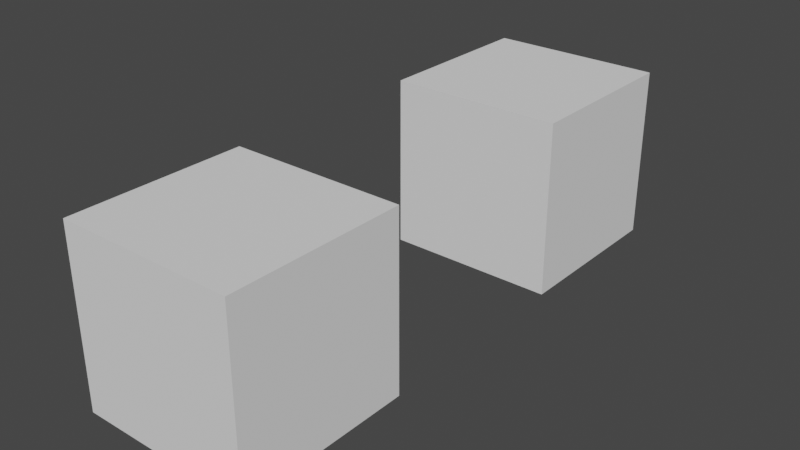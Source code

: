 # Source: Mapped_Items_03_PASS.blend  (saved by Blender 2.82.7; exported with 4.5.12 LTS)
import bpy
from mathutils import Matrix  # noqa: F401  (used for matrix-valued properties, if any)

bpy.ops.wm.read_factory_settings(use_empty=True)
scene = bpy.context.scene
scene.name = 'Scene'

# ---- collections
col_collection = bpy.data.collections.new('Collection'); scene.collection.children.link(col_collection)
col_ifcproject_my_project = bpy.data.collections.new('IfcProject/My Project'); scene.collection.children.link(col_ifcproject_my_project)
col_ifcsite_my_site = bpy.data.collections.new('IfcSite/My Site'); col_ifcproject_my_project.children.link(col_ifcsite_my_site)
col_ifcbuilding_my_building = bpy.data.collections.new('IfcBuilding/My Building'); col_ifcsite_my_site.children.link(col_ifcbuilding_my_building)
col_ifcbuildingstorey_ground_floor = bpy.data.collections.new('IfcBuildingStorey/Ground Floor'); col_ifcbuilding_my_building.children.link(col_ifcbuildingstorey_ground_floor)
col_types = bpy.data.collections.new('Types'); col_ifcproject_my_project.children.link(col_types)
col_groups = bpy.data.collections.new('Groups'); col_ifcproject_my_project.children.link(col_groups)

# ---- materials (node trees are filled in below, after node groups)
mat_material_001 = bpy.data.materials.new('Material.001')
mat_material_001.use_transparent_shadow = False

# ---- material node trees

# ---- world
world_world = bpy.data.worlds.new('World'); scene.world = world_world
world_world.use_nodes = True; world_world.node_tree.nodes.clear()
_N = world_world.node_tree.nodes; _L = world_world.node_tree.links
n0 = _N.new('ShaderNodeOutputWorld'); n0.name = 'World Output'; n0.location = (300, 300)
n1 = _N.new('ShaderNodeBackground'); n1.name = 'Background'; n1.location = (10, 300)
n1.inputs[0].default_value = (0.05088, 0.05088, 0.05088, 1.0)
_L.new(n1.outputs[0], n0.inputs[0])
n0.is_active_output = True
world_world.color = (0.05088, 0.05088, 0.05088)
world_world.use_sun_shadow = False
world_world.sun_shadow_jitter_overblur = 0.0

# ---- meshes
me_63_material_71 = bpy.data.meshes.new('63-material-71')
me_63_material_71.from_pydata([(1.0, 1.0, 1.0), (1.0, -1.0, 1.0), (-1.0, 1.0, 1.0), (-1.0, -1.0, 1.0), (1.0, -1.0, -1.0), (-1.0, -1.0, -1.0), (-1.0, 1.0, -1.0), (1.0, 1.0, -1.0)], [], [(2, 6, 5, 3), (4, 5, 6, 7), (7, 0, 1, 4), (6, 2, 0, 7), (3, 1, 0, 2), (3, 5, 4, 1)])
me_63_material_71.materials.append(mat_material_001)
me_63_material_71.materials.append(mat_material_001)
me_63_material_71.use_remesh_fix_poles = True
me_63_material_71.use_remesh_preserve_attributes = False
me_63_material_71.use_mirror_vertex_groups = False
me_63_material_71.update()

# ---- objects
ob_ifcproject_my_project = bpy.data.objects.new('IfcProject/My Project', None)
ob_ifcsite_my_site = bpy.data.objects.new('IfcSite/My Site', None)
ob_ifcbuilding_my_building = bpy.data.objects.new('IfcBuilding/My Building', None)
ob_ifcbuildingstorey_ground_floor = bpy.data.objects.new('IfcBuildingStorey/Ground Floor', None)
ob_ifcwall_cube = bpy.data.objects.new('IfcWall/Cube', me_63_material_71)
ob_ifcwall_cube_001 = bpy.data.objects.new('IfcWall/Cube.001', me_63_material_71)

# ---- transforms, parenting, visibility, modifiers, constraints
ob_ifcproject_my_project.location = (0.0, 0.0, 0.0)
ob_ifcproject_my_project.lineart.crease_threshold = 0.0
ob_ifcsite_my_site.location = (0.0, 0.0, 0.0)
ob_ifcsite_my_site.lineart.crease_threshold = 0.0
ob_ifcbuilding_my_building.location = (0.0, 0.0, 0.0)
ob_ifcbuilding_my_building.lineart.crease_threshold = 0.0
ob_ifcbuildingstorey_ground_floor.location = (0.0, 0.0, 0.0)
ob_ifcbuildingstorey_ground_floor.lineart.crease_threshold = 0.0
ob_ifcwall_cube.location = (0.0, 0.0, 0.0)
ob_ifcwall_cube.lineart.crease_threshold = 0.0
ob_ifcwall_cube_001.location = (0.0, 4.425, 0.0)
ob_ifcwall_cube_001.lineart.crease_threshold = 0.0

# ---- collection membership
col_ifcproject_my_project.objects.link(ob_ifcproject_my_project)
col_ifcsite_my_site.objects.link(ob_ifcsite_my_site)
col_ifcbuilding_my_building.objects.link(ob_ifcbuilding_my_building)
col_ifcbuildingstorey_ground_floor.objects.link(ob_ifcbuildingstorey_ground_floor)
col_ifcbuildingstorey_ground_floor.objects.link(ob_ifcwall_cube)
col_ifcbuildingstorey_ground_floor.objects.link(ob_ifcwall_cube_001)

# ---- scene / render settings (as saved in the file)
scene.frame_start = 1; scene.frame_end = 250; scene.frame_set(1)
scene.render.engine = 'BLENDER_EEVEE_NEXT'
scene.cycles.use_denoising = False
scene.cycles.samples = 128
scene.cycles.sampling_pattern = 'TABULATED_SOBOL'
scene.cycles.use_adaptive_sampling = False
scene.cycles.use_light_tree = False
scene.view_settings.view_transform = 'Filmic'
bpy.context.view_layer.update()

# ---- added for rendering (the .blend has no active camera and no usable light): camera, sun
cam_auto = bpy.data.cameras.new('AutoCamera')
cam_auto.lens = 50.0
cam_auto.sensor_width = 36.0
cam_auto.clip_end = 1000.0
ob_auto_camera = bpy.data.objects.new('AutoCamera', cam_auto)
scene.collection.objects.link(ob_auto_camera)
ob_auto_camera.location = (6.49546, -5.58183, 5.19637)
ob_auto_camera.rotation_euler = (1.09748, -7.21219e-08, 0.694738)
scene.camera = ob_auto_camera
light_auto_sun = bpy.data.lights.new('AutoSun', 'SUN')
light_auto_sun.energy = 3.0
light_auto_sun.angle = 0.0523599
ob_auto_sun = bpy.data.objects.new('AutoSun', light_auto_sun)
scene.collection.objects.link(ob_auto_sun)
ob_auto_sun.rotation_euler = (0.872665, 0.174533, 0.523599)
bpy.context.view_layer.update()
